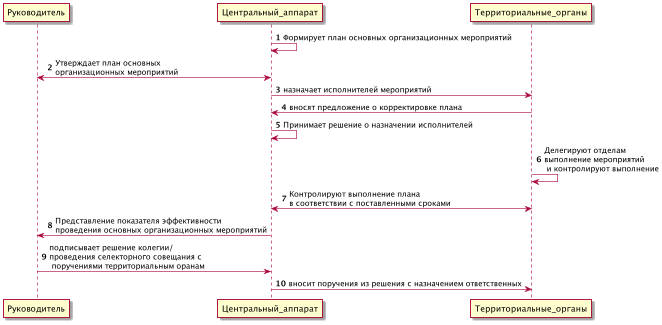

The diagram above was rendered by PlantUML. Its source (embedded in the PNG):
@startuml
autonumber
skin rose

participant Руководитель as boss
participant Центральный_аппарат as ca
participant Территориальные_органы as tu



ca -> ca: Формирует план основных организационных мероприятий
ca <-> boss: Утверждает план основных \nорганизационных мероприятий
ca -> tu: назначает исполнителей мероприятий
tu -> ca: вносят предложение о корректировке плана
ca -> ca: Принимает решение о назначении исполнителей
tu -> tu: Делегируют отделам \nвыполнение мероприятий\n и контролируют выполнение
tu <-> ca: Контролируют выполнение плана \nв соответствии с поставленными сроками
ca -> boss: Представление показателя эффективности \nпроведения основных организационных мероприятий
boss -> ca: подписывает решение колегии/\nпроведения селекторного совещания с\n поручениями территориальным оранам
ca -> tu: вносит поручения из решения с назначением ответственных

@enduml